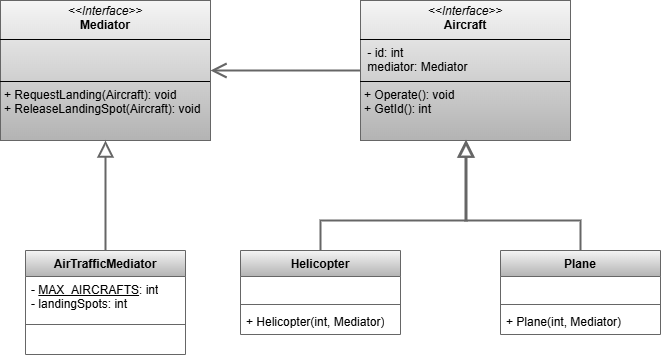

The diagram above was exported from draw.io. Its source (the exported page's mxGraphModel, read from the mxfile embedded in the PNG):
<mxGraphModel dx="875" dy="464" grid="1" gridSize="10" guides="1" tooltips="1" connect="1" arrows="1" fold="1" page="1" pageScale="1" pageWidth="827" pageHeight="1169" math="0" shadow="0">
  <root>
    <mxCell id="0" />
    <mxCell id="1" parent="0" />
    <mxCell id="hdFzGic-PpiybE55535Y-1" value="&lt;p style=&quot;margin:0px;margin-top:4px;text-align:center;&quot;&gt;&lt;i&gt;&amp;lt;&amp;lt;Interface&amp;gt;&amp;gt;&lt;/i&gt;&lt;br&gt;&lt;b&gt;Mediator&lt;/b&gt;&lt;/p&gt;&lt;hr size=&quot;1&quot; style=&quot;border-style:solid;&quot;&gt;&lt;p style=&quot;margin:0px;margin-left:4px;&quot;&gt;&amp;nbsp;&lt;br&gt;&amp;nbsp;&lt;/p&gt;&lt;hr size=&quot;1&quot; style=&quot;border-style:solid;&quot;&gt;&lt;p style=&quot;margin:0px;margin-left:4px;&quot;&gt;+ RequestLanding(Aircraft): void&lt;br&gt;+ ReleaseLandingSpot(Aircraft): void&lt;/p&gt;" style="verticalAlign=top;align=left;overflow=fill;html=1;whiteSpace=wrap;fillColor=#f5f5f5;gradientColor=#b3b3b3;strokeColor=#666666;" vertex="1" parent="1">
      <mxGeometry x="270" y="160" width="210" height="140" as="geometry" />
    </mxCell>
    <mxCell id="hdFzGic-PpiybE55535Y-2" value="&lt;p style=&quot;margin:0px;margin-top:4px;text-align:center;&quot;&gt;&lt;i&gt;&amp;lt;&amp;lt;Interface&amp;gt;&amp;gt;&lt;/i&gt;&lt;br&gt;&lt;b&gt;Aircraft&lt;/b&gt;&lt;/p&gt;&lt;hr size=&quot;1&quot; style=&quot;border-style:solid;&quot;&gt;&lt;p style=&quot;margin:0px;margin-left:4px;&quot;&gt;&amp;nbsp;- id: int&lt;br&gt;&amp;nbsp;mediator: Mediator&lt;/p&gt;&lt;hr size=&quot;1&quot; style=&quot;border-style:solid;&quot;&gt;&lt;p style=&quot;margin:0px;margin-left:4px;&quot;&gt;+ Operate(): void&lt;br&gt;+ GetId(): int&lt;/p&gt;" style="verticalAlign=top;align=left;overflow=fill;html=1;whiteSpace=wrap;fillColor=#f5f5f5;gradientColor=#b3b3b3;strokeColor=#666666;" vertex="1" parent="1">
      <mxGeometry x="630" y="160" width="210" height="140" as="geometry" />
    </mxCell>
    <mxCell id="hdFzGic-PpiybE55535Y-7" style="edgeStyle=orthogonalEdgeStyle;rounded=0;orthogonalLoop=1;jettySize=auto;html=1;fillColor=#f5f5f5;gradientColor=#b3b3b3;strokeColor=#666666;strokeWidth=2;endSize=12;endArrow=block;endFill=0;" edge="1" parent="1" source="hdFzGic-PpiybE55535Y-3" target="hdFzGic-PpiybE55535Y-1">
      <mxGeometry relative="1" as="geometry" />
    </mxCell>
    <mxCell id="hdFzGic-PpiybE55535Y-3" value="AirTrafficMediator" style="swimlane;fontStyle=1;align=center;verticalAlign=top;childLayout=stackLayout;horizontal=1;startSize=26;horizontalStack=0;resizeParent=1;resizeParentMax=0;resizeLast=0;collapsible=1;marginBottom=0;whiteSpace=wrap;html=1;fillColor=#f5f5f5;gradientColor=#b3b3b3;strokeColor=#666666;" vertex="1" parent="1">
      <mxGeometry x="295" y="410" width="160" height="104" as="geometry" />
    </mxCell>
    <mxCell id="hdFzGic-PpiybE55535Y-4" value="- &lt;u&gt;MAX_AIRCRAFTS&lt;/u&gt;: int&lt;div&gt;- landingSpots: int&lt;/div&gt;" style="text;strokeColor=none;fillColor=none;align=left;verticalAlign=top;spacingLeft=4;spacingRight=4;overflow=hidden;rotatable=0;points=[[0,0.5],[1,0.5]];portConstraint=eastwest;whiteSpace=wrap;html=1;" vertex="1" parent="hdFzGic-PpiybE55535Y-3">
      <mxGeometry y="26" width="160" height="44" as="geometry" />
    </mxCell>
    <mxCell id="hdFzGic-PpiybE55535Y-5" value="" style="line;strokeWidth=1;fillColor=none;align=left;verticalAlign=middle;spacingTop=-1;spacingLeft=3;spacingRight=3;rotatable=0;labelPosition=right;points=[];portConstraint=eastwest;strokeColor=inherit;" vertex="1" parent="hdFzGic-PpiybE55535Y-3">
      <mxGeometry y="70" width="160" height="8" as="geometry" />
    </mxCell>
    <mxCell id="hdFzGic-PpiybE55535Y-6" value="&amp;nbsp;" style="text;strokeColor=none;fillColor=none;align=left;verticalAlign=top;spacingLeft=4;spacingRight=4;overflow=hidden;rotatable=0;points=[[0,0.5],[1,0.5]];portConstraint=eastwest;whiteSpace=wrap;html=1;" vertex="1" parent="hdFzGic-PpiybE55535Y-3">
      <mxGeometry y="78" width="160" height="26" as="geometry" />
    </mxCell>
    <mxCell id="hdFzGic-PpiybE55535Y-8" style="edgeStyle=orthogonalEdgeStyle;rounded=0;orthogonalLoop=1;jettySize=auto;html=1;fillColor=#f5f5f5;gradientColor=#b3b3b3;strokeColor=#666666;strokeWidth=2;endSize=12;endArrow=open;endFill=0;" edge="1" parent="1" source="hdFzGic-PpiybE55535Y-2" target="hdFzGic-PpiybE55535Y-1">
      <mxGeometry relative="1" as="geometry">
        <mxPoint x="385" y="420" as="sourcePoint" />
        <mxPoint x="385" y="310" as="targetPoint" />
      </mxGeometry>
    </mxCell>
    <mxCell id="hdFzGic-PpiybE55535Y-9" style="edgeStyle=orthogonalEdgeStyle;rounded=0;orthogonalLoop=1;jettySize=auto;html=1;fillColor=#f5f5f5;gradientColor=#b3b3b3;strokeColor=#666666;strokeWidth=2;endSize=12;endArrow=block;endFill=0;" edge="1" parent="1" source="hdFzGic-PpiybE55535Y-10" target="hdFzGic-PpiybE55535Y-2">
      <mxGeometry relative="1" as="geometry">
        <mxPoint x="734.9655172413793" y="270" as="targetPoint" />
        <Array as="points">
          <mxPoint x="590" y="380" />
          <mxPoint x="736" y="380" />
        </Array>
      </mxGeometry>
    </mxCell>
    <mxCell id="hdFzGic-PpiybE55535Y-10" value="Helicopter" style="swimlane;fontStyle=1;align=center;verticalAlign=top;childLayout=stackLayout;horizontal=1;startSize=26;horizontalStack=0;resizeParent=1;resizeParentMax=0;resizeLast=0;collapsible=1;marginBottom=0;whiteSpace=wrap;html=1;fillColor=#f5f5f5;gradientColor=#b3b3b3;strokeColor=#666666;" vertex="1" parent="1">
      <mxGeometry x="510" y="410" width="160" height="84" as="geometry" />
    </mxCell>
    <mxCell id="hdFzGic-PpiybE55535Y-11" value="&amp;nbsp;" style="text;strokeColor=none;fillColor=none;align=left;verticalAlign=top;spacingLeft=4;spacingRight=4;overflow=hidden;rotatable=0;points=[[0,0.5],[1,0.5]];portConstraint=eastwest;whiteSpace=wrap;html=1;" vertex="1" parent="hdFzGic-PpiybE55535Y-10">
      <mxGeometry y="26" width="160" height="24" as="geometry" />
    </mxCell>
    <mxCell id="hdFzGic-PpiybE55535Y-12" value="" style="line;strokeWidth=1;fillColor=none;align=left;verticalAlign=middle;spacingTop=-1;spacingLeft=3;spacingRight=3;rotatable=0;labelPosition=right;points=[];portConstraint=eastwest;strokeColor=inherit;" vertex="1" parent="hdFzGic-PpiybE55535Y-10">
      <mxGeometry y="50" width="160" height="8" as="geometry" />
    </mxCell>
    <mxCell id="hdFzGic-PpiybE55535Y-13" value="+ Helicopter(int, Mediator)" style="text;strokeColor=none;fillColor=none;align=left;verticalAlign=top;spacingLeft=4;spacingRight=4;overflow=hidden;rotatable=0;points=[[0,0.5],[1,0.5]];portConstraint=eastwest;whiteSpace=wrap;html=1;" vertex="1" parent="hdFzGic-PpiybE55535Y-10">
      <mxGeometry y="58" width="160" height="26" as="geometry" />
    </mxCell>
    <mxCell id="hdFzGic-PpiybE55535Y-14" value="Plane" style="swimlane;fontStyle=1;align=center;verticalAlign=top;childLayout=stackLayout;horizontal=1;startSize=26;horizontalStack=0;resizeParent=1;resizeParentMax=0;resizeLast=0;collapsible=1;marginBottom=0;whiteSpace=wrap;html=1;fillColor=#f5f5f5;gradientColor=#b3b3b3;strokeColor=#666666;" vertex="1" parent="1">
      <mxGeometry x="770" y="410" width="160" height="84" as="geometry" />
    </mxCell>
    <mxCell id="hdFzGic-PpiybE55535Y-15" value="&amp;nbsp;" style="text;strokeColor=none;fillColor=none;align=left;verticalAlign=top;spacingLeft=4;spacingRight=4;overflow=hidden;rotatable=0;points=[[0,0.5],[1,0.5]];portConstraint=eastwest;whiteSpace=wrap;html=1;" vertex="1" parent="hdFzGic-PpiybE55535Y-14">
      <mxGeometry y="26" width="160" height="24" as="geometry" />
    </mxCell>
    <mxCell id="hdFzGic-PpiybE55535Y-16" value="" style="line;strokeWidth=1;fillColor=none;align=left;verticalAlign=middle;spacingTop=-1;spacingLeft=3;spacingRight=3;rotatable=0;labelPosition=right;points=[];portConstraint=eastwest;strokeColor=inherit;" vertex="1" parent="hdFzGic-PpiybE55535Y-14">
      <mxGeometry y="50" width="160" height="8" as="geometry" />
    </mxCell>
    <mxCell id="hdFzGic-PpiybE55535Y-17" value="+ Plane(int, Mediator)" style="text;strokeColor=none;fillColor=none;align=left;verticalAlign=top;spacingLeft=4;spacingRight=4;overflow=hidden;rotatable=0;points=[[0,0.5],[1,0.5]];portConstraint=eastwest;whiteSpace=wrap;html=1;" vertex="1" parent="hdFzGic-PpiybE55535Y-14">
      <mxGeometry y="58" width="160" height="26" as="geometry" />
    </mxCell>
    <mxCell id="hdFzGic-PpiybE55535Y-18" style="edgeStyle=orthogonalEdgeStyle;rounded=0;orthogonalLoop=1;jettySize=auto;html=1;fillColor=#f5f5f5;gradientColor=#b3b3b3;strokeColor=#666666;strokeWidth=2;endSize=12;endArrow=block;endFill=0;" edge="1" parent="1" source="hdFzGic-PpiybE55535Y-14" target="hdFzGic-PpiybE55535Y-2">
      <mxGeometry relative="1" as="geometry">
        <mxPoint x="746" y="310" as="targetPoint" />
        <mxPoint x="600" y="420" as="sourcePoint" />
        <Array as="points">
          <mxPoint x="850" y="380" />
          <mxPoint x="735" y="380" />
        </Array>
      </mxGeometry>
    </mxCell>
  </root>
</mxGraphModel>